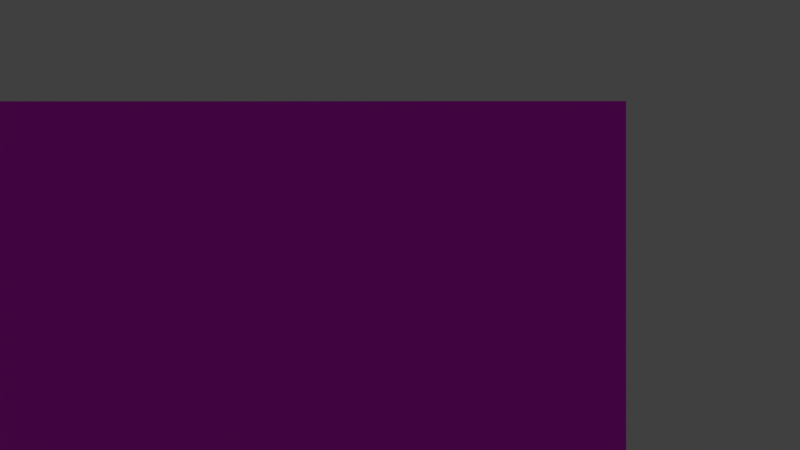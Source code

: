 # Source: cercaDeMadeira.blend  (saved by Blender 2.81.16; exported with 4.5.12 LTS)
import bpy
from mathutils import Matrix  # noqa: F401  (used for matrix-valued properties, if any)

bpy.ops.wm.read_factory_settings(use_empty=True)
scene = bpy.context.scene
scene.name = 'Scene'

# ---- collections
col_collection_1 = bpy.data.collections.new('Collection 1'); scene.collection.children.link(col_collection_1)
col_collection_1.hide_render = True
col_collection_1.hide_viewport = True
col_collection_2 = bpy.data.collections.new('Collection 2'); scene.collection.children.link(col_collection_2)
col_collection_2.hide_render = True
col_collection_2.hide_viewport = True
col_collection_3 = bpy.data.collections.new('Collection 3'); scene.collection.children.link(col_collection_3)

# ---- images (referenced by path relative to the original .blend; pixels are not part of the script)
import os
ASSET_DIR = os.environ.get("B2B_ASSET_DIR", "")  # directory of the original .blend (textures are referenced by path, not embedded)
HERE = os.path.dirname(os.path.abspath(__file__))  # packed textures are extracted next to this script under _unpacked/

def load_image(name, relpath, width, height, colorspace="sRGB"):
    """Load a texture the original file referenced (path relative to the .blend, or extracted next to this script)."""
    p = next((c for c in (os.path.join(HERE, relpath), os.path.join(ASSET_DIR, relpath)) if relpath and os.path.exists(c)), "")
    if p:
        img = bpy.data.images.load(p, check_existing=True)
        img.name = name
    else:  # same state as the original file: an image datablock whose file is absent (Cycles renders it pink)
        img = bpy.data.images.new(name, width, height)
        img.source = "FILE"
        img.filepath = "//" + (relpath or name)
    img.colorspace_settings.name = colorspace
    return img
img_umteste_png = load_image('umTeste.png', 'umTeste.png', 1024, 1024, 'sRGB')

# ---- materials (node trees are filled in below, after node groups)
mat_material = bpy.data.materials.new('Material')
mat_material.alpha_threshold = 0.0
mat_material.use_transparent_shadow = False
mat_material.roughness = 0.5

# ---- material node trees
mat_material.use_nodes = True; mat_material.node_tree.nodes.clear()
_N = mat_material.node_tree.nodes; _L = mat_material.node_tree.links
n0 = _N.new('ShaderNodeOutputMaterial'); n0.name = 'Material Output'; n0.location = (300, 300)
n1 = _N.new('ShaderNodeBsdfPrincipled'); n1.name = 'Principled BSDF'; n1.location = (10, 300)
n1.distribution = 'GGX'
n1.subsurface_method = 'BURLEY'
n1.inputs[3].default_value = 1.45
n1.inputs[27].default_value = (0.0, 0.0, 0.0, 1.0)
n1.inputs[28].default_value = 1.0
n2 = _N.new('ShaderNodeTexImage'); n2.name = 'Image Texture'; n2.location = (-280, 280)
n2.image = img_umteste_png
_L.new(n1.outputs[0], n0.inputs[0])
_L.new(n2.outputs[0], n1.inputs[0])
n0.is_active_output = True

# ---- world
world_world = bpy.data.worlds.new('World'); scene.world = world_world
world_world.color = (0.05088, 0.05088, 0.05088)
world_world.use_sun_shadow = False
world_world.sun_shadow_jitter_overblur = 0.0
world_world.cycles.sampling_method = 'MANUAL'

# ---- cameras
cam_camera = bpy.data.cameras.new('Camera')
cam_camera.clip_end = 100.0
cam_camera.lens = 35.0
cam_camera.sensor_width = 32.0
cam_camera.sensor_height = 18.0
cam_camera.ortho_scale = 7.314
cam_camera.dof.focus_distance = 0.0
cam_camera.dof.aperture_fstop = 128.0

# ---- lights
light_lamp = bpy.data.lights.new('Lamp', 'SUN')
light_lamp.transmission_factor = 0.0
light_lamp.cutoff_distance = 30.0
light_lamp.angle = 0.1993
light_lamp.energy = 1.0
light_lamp.shadow_buffer_clip_start = 1.001
light_lamp.shadow_soft_size = 0.1
light_lamp.shadow_cascade_max_distance = 1000.0

# ---- meshes
me_plane = bpy.data.meshes.new('Plane')
me_plane.from_pydata([(-1.236, -1.089, 0.1899), (1.253, -1.089, 0.1899), (-1.236, 0.132, 0.1899), (1.253, 0.132, 0.1899), (1.253, -1.089, -2.426), (1.253, 0.132, -2.426), (-1.236, -1.089, -2.426), (-1.236, 0.132, -2.426), (1.187, -1.056, 0.1208), (-1.17, -1.056, 0.1208), (-1.17, 0.09978, 0.1208), (1.187, 0.09978, 0.1208), (1.187, -1.056, -2.357), (1.187, 0.09978, -2.357), (-1.17, -1.056, -2.357), (-1.17, 0.09978, -2.357)], [], [(0, 1, 3, 2), (3, 1, 4, 5), (5, 4, 6, 7), (2, 7, 6, 0), (9, 10, 11, 8), (11, 13, 12, 8), (13, 15, 14, 12), (10, 9, 14, 15)])
_uv = me_plane.uv_layers.new(name='UVMap')
_uv.uv.foreach_set('vector', [0.9997, 0.354, 0.522, 0.354, 0.522, 0.148, 0.9997, 0.148, 0.9663, 0.6395, 0.9663, 0.8668, 0.488, 0.8668, 0.488, 0.6395, 0.08712, 0.1437, 0.08712, 0.3511, 0.4665, 0.3511, 0.4665, 0.1437, 0.027, 0.6434, 0.4168, 0.6434, 0.4168, 0.8535, 0.027, 0.8535, 0.9997, 0.148, 0.9997, 0.354, 0.522, 0.354, 0.522, 0.148, 0.9663, 0.8668, 0.488, 0.8668, 0.488, 0.6395, 0.9663, 0.6395, 0.08712, 0.1437, 0.4665, 0.1437, 0.4665, 0.3511, 0.08712, 0.3511, 0.4168, 0.6434, 0.4168, 0.8535, 0.027, 0.8535, 0.027, 0.6434])
me_plane.materials.append(mat_material)
me_plane.use_remesh_preserve_volume = False
me_plane.use_remesh_preserve_attributes = False
me_plane.use_mirror_vertex_groups = False
me_plane.update()

# ---- objects
ob_camera = bpy.data.objects.new('Camera', cam_camera)
ob_lamp = bpy.data.objects.new('Lamp', light_lamp)
ob_plane = bpy.data.objects.new('Plane', me_plane)

# ---- transforms, parenting, visibility, modifiers, constraints
ob_camera.location = (-4.2, 0.0, 0.6696)
ob_camera.rotation_euler = (1.571, 0.0, -1.571)
ob_camera.lock_rotations_4d = False
ob_camera.empty_display_type = 'ARROWS'
ob_camera.color = (0.0, 0.0, 0.0, 0.0)
ob_camera.display_type = 'WIRE'
ob_camera.lineart.crease_threshold = 0.0
ob_lamp.location = (-0.01707, -2.163, 0.549)
ob_lamp.rotation_euler = (0.6503, 0.05522, 1.866)
ob_lamp.lock_rotations_4d = False
ob_lamp.empty_display_type = 'ARROWS'
ob_lamp.color = (0.0, 0.0, 0.0, 0.0)
ob_lamp.lineart.crease_threshold = 0.0
ob_plane.location = (-0.01177, 1.662, -0.001328)
ob_plane.rotation_euler = (4.712, -0.0, 0.0)
ob_plane.lineart.crease_threshold = 0.0

# ---- collection membership
col_collection_1.objects.link(ob_camera)
col_collection_2.objects.link(ob_lamp)
col_collection_3.objects.link(ob_plane)

# ---- scene / render settings (as saved in the file)
scene.camera = ob_camera
scene.frame_start = 1; scene.frame_end = 250; scene.frame_set(159)
scene.render.engine = 'BLENDER_EEVEE_NEXT'
scene.render.resolution_percentage = 50
scene.render.fps = 30
scene.render.dither_intensity = 0.0
scene.cycles.use_denoising = False
scene.cycles.samples = 128
scene.cycles.sampling_pattern = 'TABULATED_SOBOL'
scene.cycles.use_adaptive_sampling = False
scene.cycles.use_light_tree = False
scene.cycles.blur_glossy = 0.0
scene.cycles.sample_clamp_indirect = 0.0
scene.view_settings.view_transform = 'Standard'
bpy.context.view_layer.update()
